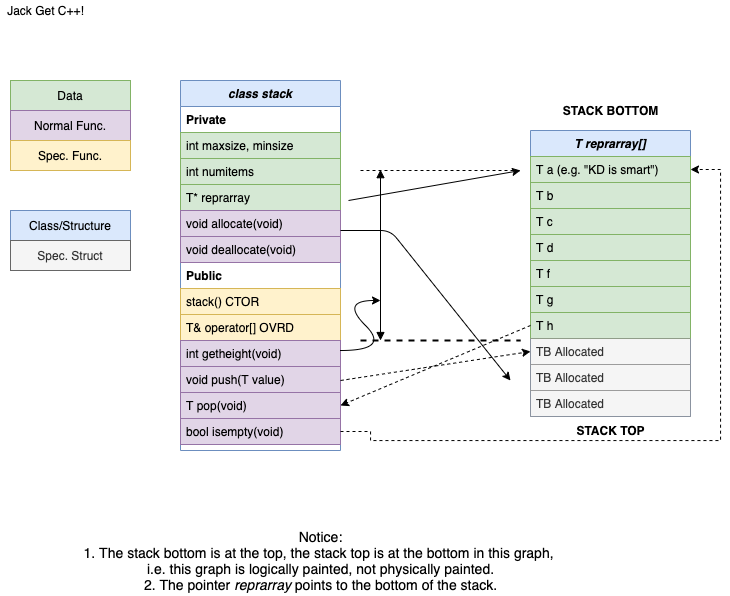

The diagram above was exported from draw.io. Its source (the exported page's mxGraphModel, read from the mxfile embedded in the PNG):
<mxGraphModel dx="1113" dy="693" grid="1" gridSize="10" guides="1" tooltips="1" connect="1" arrows="1" fold="1" page="1" pageScale="1" pageWidth="827" pageHeight="1169" math="0" shadow="0">
  <root>
    <mxCell id="WIyWlLk6GJQsqaUBKTNV-0" />
    <mxCell id="WIyWlLk6GJQsqaUBKTNV-1" parent="WIyWlLk6GJQsqaUBKTNV-0" />
    <mxCell id="zkfFHV4jXpPFQw0GAbJ--0" value="class stack&#10;" style="swimlane;fontStyle=3;align=center;verticalAlign=top;childLayout=stackLayout;horizontal=1;startSize=26;horizontalStack=0;resizeParent=1;resizeLast=0;collapsible=1;marginBottom=0;rounded=0;shadow=0;strokeWidth=1;fillColor=#dae8fc;strokeColor=#6c8ebf;" parent="WIyWlLk6GJQsqaUBKTNV-1" vertex="1">
      <mxGeometry x="220" y="120" width="160" height="370" as="geometry">
        <mxRectangle x="230" y="140" width="160" height="26" as="alternateBounds" />
      </mxGeometry>
    </mxCell>
    <mxCell id="rULciHtAmf2t3PR1jTg--1" value="Private" style="text;align=left;verticalAlign=top;spacingLeft=4;spacingRight=4;overflow=hidden;rotatable=0;points=[[0,0.5],[1,0.5]];portConstraint=eastwest;fontStyle=1" vertex="1" parent="zkfFHV4jXpPFQw0GAbJ--0">
      <mxGeometry y="26" width="160" height="26" as="geometry" />
    </mxCell>
    <mxCell id="rULciHtAmf2t3PR1jTg--0" value="int maxsize, minsize" style="text;align=left;verticalAlign=top;spacingLeft=4;spacingRight=4;overflow=hidden;rotatable=0;points=[[0,0.5],[1,0.5]];portConstraint=eastwest;fillColor=#d5e8d4;strokeColor=#82b366;" vertex="1" parent="zkfFHV4jXpPFQw0GAbJ--0">
      <mxGeometry y="52" width="160" height="26" as="geometry" />
    </mxCell>
    <mxCell id="rULciHtAmf2t3PR1jTg--2" value="int numitems&#10;" style="text;align=left;verticalAlign=top;spacingLeft=4;spacingRight=4;overflow=hidden;rotatable=0;points=[[0,0.5],[1,0.5]];portConstraint=eastwest;fillColor=#d5e8d4;strokeColor=#82b366;" vertex="1" parent="zkfFHV4jXpPFQw0GAbJ--0">
      <mxGeometry y="78" width="160" height="26" as="geometry" />
    </mxCell>
    <mxCell id="zkfFHV4jXpPFQw0GAbJ--1" value="T* reprarray" style="text;align=left;verticalAlign=top;spacingLeft=4;spacingRight=4;overflow=hidden;rotatable=0;points=[[0,0.5],[1,0.5]];portConstraint=eastwest;fillColor=#d5e8d4;strokeColor=#82b366;" parent="zkfFHV4jXpPFQw0GAbJ--0" vertex="1">
      <mxGeometry y="104" width="160" height="26" as="geometry" />
    </mxCell>
    <mxCell id="zkfFHV4jXpPFQw0GAbJ--2" value="void allocate(void)" style="text;align=left;verticalAlign=top;spacingLeft=4;spacingRight=4;overflow=hidden;rotatable=0;points=[[0,0.5],[1,0.5]];portConstraint=eastwest;rounded=0;shadow=0;html=0;fontStyle=0;fillColor=#e1d5e7;strokeColor=#9673a6;" parent="zkfFHV4jXpPFQw0GAbJ--0" vertex="1">
      <mxGeometry y="130" width="160" height="26" as="geometry" />
    </mxCell>
    <mxCell id="rULciHtAmf2t3PR1jTg--3" value="void deallocate(void)&#10;" style="text;align=left;verticalAlign=top;spacingLeft=4;spacingRight=4;overflow=hidden;rotatable=0;points=[[0,0.5],[1,0.5]];portConstraint=eastwest;rounded=0;shadow=0;html=0;fontStyle=0;fillColor=#e1d5e7;strokeColor=#9673a6;" vertex="1" parent="zkfFHV4jXpPFQw0GAbJ--0">
      <mxGeometry y="156" width="160" height="26" as="geometry" />
    </mxCell>
    <mxCell id="rULciHtAmf2t3PR1jTg--4" value="Public" style="text;align=left;verticalAlign=top;spacingLeft=4;spacingRight=4;overflow=hidden;rotatable=0;points=[[0,0.5],[1,0.5]];portConstraint=eastwest;rounded=0;shadow=0;html=0;fontStyle=1" vertex="1" parent="zkfFHV4jXpPFQw0GAbJ--0">
      <mxGeometry y="182" width="160" height="26" as="geometry" />
    </mxCell>
    <mxCell id="rULciHtAmf2t3PR1jTg--5" value="stack() CTOR" style="text;align=left;verticalAlign=top;spacingLeft=4;spacingRight=4;overflow=hidden;rotatable=0;points=[[0,0.5],[1,0.5]];portConstraint=eastwest;rounded=0;shadow=0;html=0;fillColor=#fff2cc;strokeColor=#d6b656;" vertex="1" parent="zkfFHV4jXpPFQw0GAbJ--0">
      <mxGeometry y="208" width="160" height="26" as="geometry" />
    </mxCell>
    <mxCell id="rULciHtAmf2t3PR1jTg--6" value="T&amp; operator[] OVRD" style="text;align=left;verticalAlign=top;spacingLeft=4;spacingRight=4;overflow=hidden;rotatable=0;points=[[0,0.5],[1,0.5]];portConstraint=eastwest;rounded=0;shadow=0;html=0;fillColor=#fff2cc;strokeColor=#d6b656;" vertex="1" parent="zkfFHV4jXpPFQw0GAbJ--0">
      <mxGeometry y="234" width="160" height="26" as="geometry" />
    </mxCell>
    <mxCell id="rULciHtAmf2t3PR1jTg--7" value="int getheight(void)&#10;" style="text;align=left;verticalAlign=top;spacingLeft=4;spacingRight=4;overflow=hidden;rotatable=0;points=[[0,0.5],[1,0.5]];portConstraint=eastwest;rounded=0;shadow=0;html=0;fillColor=#e1d5e7;strokeColor=#9673a6;" vertex="1" parent="zkfFHV4jXpPFQw0GAbJ--0">
      <mxGeometry y="260" width="160" height="26" as="geometry" />
    </mxCell>
    <mxCell id="rULciHtAmf2t3PR1jTg--11" value="void push(T value)" style="text;align=left;verticalAlign=top;spacingLeft=4;spacingRight=4;overflow=hidden;rotatable=0;points=[[0,0.5],[1,0.5]];portConstraint=eastwest;rounded=0;shadow=0;html=0;fillColor=#e1d5e7;strokeColor=#9673a6;" vertex="1" parent="zkfFHV4jXpPFQw0GAbJ--0">
      <mxGeometry y="286" width="160" height="26" as="geometry" />
    </mxCell>
    <mxCell id="rULciHtAmf2t3PR1jTg--12" value="T pop(void)" style="text;align=left;verticalAlign=top;spacingLeft=4;spacingRight=4;overflow=hidden;rotatable=0;points=[[0,0.5],[1,0.5]];portConstraint=eastwest;rounded=0;shadow=0;html=0;fillColor=#e1d5e7;strokeColor=#9673a6;" vertex="1" parent="zkfFHV4jXpPFQw0GAbJ--0">
      <mxGeometry y="312" width="160" height="26" as="geometry" />
    </mxCell>
    <mxCell id="zkfFHV4jXpPFQw0GAbJ--3" value="bool isempty(void)" style="text;align=left;verticalAlign=top;spacingLeft=4;spacingRight=4;overflow=hidden;rotatable=0;points=[[0,0.5],[1,0.5]];portConstraint=eastwest;rounded=0;shadow=0;html=0;fillColor=#e1d5e7;strokeColor=#9673a6;" parent="zkfFHV4jXpPFQw0GAbJ--0" vertex="1">
      <mxGeometry y="338" width="160" height="26" as="geometry" />
    </mxCell>
    <mxCell id="rULciHtAmf2t3PR1jTg--8" value="Data" style="rounded=0;whiteSpace=wrap;html=1;fillColor=#d5e8d4;strokeColor=#82b366;" vertex="1" parent="WIyWlLk6GJQsqaUBKTNV-1">
      <mxGeometry x="50" y="120" width="120" height="30" as="geometry" />
    </mxCell>
    <mxCell id="rULciHtAmf2t3PR1jTg--10" value="Normal Func." style="rounded=0;whiteSpace=wrap;html=1;fillColor=#e1d5e7;strokeColor=#9673a6;" vertex="1" parent="WIyWlLk6GJQsqaUBKTNV-1">
      <mxGeometry x="50" y="150" width="120" height="30" as="geometry" />
    </mxCell>
    <mxCell id="rULciHtAmf2t3PR1jTg--13" value="Spec. Func." style="rounded=0;whiteSpace=wrap;html=1;fillColor=#fff2cc;strokeColor=#d6b656;" vertex="1" parent="WIyWlLk6GJQsqaUBKTNV-1">
      <mxGeometry x="50" y="180" width="120" height="30" as="geometry" />
    </mxCell>
    <mxCell id="rULciHtAmf2t3PR1jTg--17" value="Class/Structure" style="rounded=0;whiteSpace=wrap;html=1;fillColor=#dae8fc;strokeColor=#6c8ebf;" vertex="1" parent="WIyWlLk6GJQsqaUBKTNV-1">
      <mxGeometry x="50" y="250" width="120" height="30" as="geometry" />
    </mxCell>
    <mxCell id="rULciHtAmf2t3PR1jTg--18" value="Spec. Struct" style="rounded=0;whiteSpace=wrap;html=1;fillColor=#f5f5f5;strokeColor=#666666;fontColor=#333333;" vertex="1" parent="WIyWlLk6GJQsqaUBKTNV-1">
      <mxGeometry x="50" y="280" width="120" height="30" as="geometry" />
    </mxCell>
    <mxCell id="rULciHtAmf2t3PR1jTg--20" value="T reprarray[]" style="swimlane;fontStyle=3;align=center;verticalAlign=top;childLayout=stackLayout;horizontal=1;startSize=26;horizontalStack=0;resizeParent=1;resizeLast=0;collapsible=1;marginBottom=0;rounded=0;shadow=0;strokeWidth=1;fillColor=#dae8fc;strokeColor=#6c8ebf;" vertex="1" parent="WIyWlLk6GJQsqaUBKTNV-1">
      <mxGeometry x="570" y="170" width="160" height="286" as="geometry">
        <mxRectangle x="230" y="140" width="160" height="26" as="alternateBounds" />
      </mxGeometry>
    </mxCell>
    <mxCell id="rULciHtAmf2t3PR1jTg--22" value="T a (e.g. &quot;KD is smart&quot;)" style="text;align=left;verticalAlign=top;spacingLeft=4;spacingRight=4;overflow=hidden;rotatable=0;points=[[0,0.5],[1,0.5]];portConstraint=eastwest;fillColor=#d5e8d4;strokeColor=#82b366;" vertex="1" parent="rULciHtAmf2t3PR1jTg--20">
      <mxGeometry y="26" width="160" height="26" as="geometry" />
    </mxCell>
    <mxCell id="rULciHtAmf2t3PR1jTg--23" value="T b" style="text;align=left;verticalAlign=top;spacingLeft=4;spacingRight=4;overflow=hidden;rotatable=0;points=[[0,0.5],[1,0.5]];portConstraint=eastwest;fillColor=#d5e8d4;strokeColor=#82b366;" vertex="1" parent="rULciHtAmf2t3PR1jTg--20">
      <mxGeometry y="52" width="160" height="26" as="geometry" />
    </mxCell>
    <mxCell id="rULciHtAmf2t3PR1jTg--24" value="T c" style="text;align=left;verticalAlign=top;spacingLeft=4;spacingRight=4;overflow=hidden;rotatable=0;points=[[0,0.5],[1,0.5]];portConstraint=eastwest;fillColor=#d5e8d4;strokeColor=#82b366;" vertex="1" parent="rULciHtAmf2t3PR1jTg--20">
      <mxGeometry y="78" width="160" height="26" as="geometry" />
    </mxCell>
    <mxCell id="rULciHtAmf2t3PR1jTg--39" value="T d" style="text;align=left;verticalAlign=top;spacingLeft=4;spacingRight=4;overflow=hidden;rotatable=0;points=[[0,0.5],[1,0.5]];portConstraint=eastwest;fillColor=#d5e8d4;strokeColor=#82b366;" vertex="1" parent="rULciHtAmf2t3PR1jTg--20">
      <mxGeometry y="104" width="160" height="26" as="geometry" />
    </mxCell>
    <mxCell id="rULciHtAmf2t3PR1jTg--40" value="T f" style="text;align=left;verticalAlign=top;spacingLeft=4;spacingRight=4;overflow=hidden;rotatable=0;points=[[0,0.5],[1,0.5]];portConstraint=eastwest;fillColor=#d5e8d4;strokeColor=#82b366;" vertex="1" parent="rULciHtAmf2t3PR1jTg--20">
      <mxGeometry y="130" width="160" height="26" as="geometry" />
    </mxCell>
    <mxCell id="rULciHtAmf2t3PR1jTg--41" value="T g" style="text;align=left;verticalAlign=top;spacingLeft=4;spacingRight=4;overflow=hidden;rotatable=0;points=[[0,0.5],[1,0.5]];portConstraint=eastwest;fillColor=#d5e8d4;strokeColor=#82b366;" vertex="1" parent="rULciHtAmf2t3PR1jTg--20">
      <mxGeometry y="156" width="160" height="26" as="geometry" />
    </mxCell>
    <mxCell id="rULciHtAmf2t3PR1jTg--42" value="T h" style="text;align=left;verticalAlign=top;spacingLeft=4;spacingRight=4;overflow=hidden;rotatable=0;points=[[0,0.5],[1,0.5]];portConstraint=eastwest;fillColor=#d5e8d4;strokeColor=#82b366;" vertex="1" parent="rULciHtAmf2t3PR1jTg--20">
      <mxGeometry y="182" width="160" height="26" as="geometry" />
    </mxCell>
    <mxCell id="rULciHtAmf2t3PR1jTg--56" value="TB Allocated" style="text;align=left;verticalAlign=top;spacingLeft=4;spacingRight=4;overflow=hidden;rotatable=0;points=[[0,0.5],[1,0.5]];portConstraint=eastwest;dashed=1;dashPattern=1 1;fillColor=#f5f5f5;strokeColor=#666666;fontColor=#333333;" vertex="1" parent="rULciHtAmf2t3PR1jTg--20">
      <mxGeometry y="208" width="160" height="26" as="geometry" />
    </mxCell>
    <mxCell id="rULciHtAmf2t3PR1jTg--62" value="TB Allocated" style="text;align=left;verticalAlign=top;spacingLeft=4;spacingRight=4;overflow=hidden;rotatable=0;points=[[0,0.5],[1,0.5]];portConstraint=eastwest;dashed=1;dashPattern=1 1;fillColor=#f5f5f5;strokeColor=#666666;fontColor=#333333;" vertex="1" parent="rULciHtAmf2t3PR1jTg--20">
      <mxGeometry y="234" width="160" height="26" as="geometry" />
    </mxCell>
    <mxCell id="rULciHtAmf2t3PR1jTg--63" value="TB Allocated" style="text;align=left;verticalAlign=top;spacingLeft=4;spacingRight=4;overflow=hidden;rotatable=0;points=[[0,0.5],[1,0.5]];portConstraint=eastwest;dashed=1;dashPattern=1 1;fillColor=#f5f5f5;strokeColor=#666666;fontColor=#333333;" vertex="1" parent="rULciHtAmf2t3PR1jTg--20">
      <mxGeometry y="260" width="160" height="26" as="geometry" />
    </mxCell>
    <mxCell id="rULciHtAmf2t3PR1jTg--46" value="" style="curved=1;endArrow=classic;html=1;" edge="1" parent="WIyWlLk6GJQsqaUBKTNV-1">
      <mxGeometry width="50" height="50" relative="1" as="geometry">
        <mxPoint x="380" y="390" as="sourcePoint" />
        <mxPoint x="420" y="340" as="targetPoint" />
        <Array as="points">
          <mxPoint x="430" y="390" />
          <mxPoint x="380" y="340" />
        </Array>
      </mxGeometry>
    </mxCell>
    <mxCell id="rULciHtAmf2t3PR1jTg--57" value="" style="endArrow=block;startArrow=block;endFill=1;startFill=1;html=1;" edge="1" parent="WIyWlLk6GJQsqaUBKTNV-1">
      <mxGeometry width="160" relative="1" as="geometry">
        <mxPoint x="420" y="209.17000000000002" as="sourcePoint" />
        <mxPoint x="420" y="380" as="targetPoint" />
      </mxGeometry>
    </mxCell>
    <mxCell id="rULciHtAmf2t3PR1jTg--58" value="" style="endArrow=none;dashed=1;html=1;" edge="1" parent="WIyWlLk6GJQsqaUBKTNV-1">
      <mxGeometry width="50" height="50" relative="1" as="geometry">
        <mxPoint x="400" y="210" as="sourcePoint" />
        <mxPoint x="560" y="210" as="targetPoint" />
      </mxGeometry>
    </mxCell>
    <mxCell id="rULciHtAmf2t3PR1jTg--59" value="" style="endArrow=none;dashed=1;html=1;strokeWidth=2;" edge="1" parent="WIyWlLk6GJQsqaUBKTNV-1">
      <mxGeometry width="50" height="50" relative="1" as="geometry">
        <mxPoint x="400" y="380" as="sourcePoint" />
        <mxPoint x="560" y="380" as="targetPoint" />
      </mxGeometry>
    </mxCell>
    <mxCell id="rULciHtAmf2t3PR1jTg--60" value="&lt;b&gt;STACK BOTTOM&lt;/b&gt;" style="text;html=1;resizable=0;autosize=1;align=center;verticalAlign=middle;points=[];fillColor=none;strokeColor=none;rounded=0;dashed=1;dashPattern=1 1;" vertex="1" parent="WIyWlLk6GJQsqaUBKTNV-1">
      <mxGeometry x="595" y="140" width="110" height="20" as="geometry" />
    </mxCell>
    <mxCell id="rULciHtAmf2t3PR1jTg--61" value="&lt;b&gt;STACK TOP&lt;/b&gt;" style="text;html=1;resizable=0;autosize=1;align=center;verticalAlign=middle;points=[];fillColor=none;strokeColor=none;rounded=0;dashed=1;dashPattern=1 1;" vertex="1" parent="WIyWlLk6GJQsqaUBKTNV-1">
      <mxGeometry x="610" y="460" width="80" height="20" as="geometry" />
    </mxCell>
    <mxCell id="rULciHtAmf2t3PR1jTg--64" value="" style="endArrow=classic;html=1;dashed=1;entryX=0;entryY=0.5;entryDx=0;entryDy=0;" edge="1" parent="WIyWlLk6GJQsqaUBKTNV-1" target="rULciHtAmf2t3PR1jTg--56">
      <mxGeometry width="50" height="50" relative="1" as="geometry">
        <mxPoint x="380" y="420" as="sourcePoint" />
        <mxPoint x="560" y="390" as="targetPoint" />
      </mxGeometry>
    </mxCell>
    <mxCell id="rULciHtAmf2t3PR1jTg--65" value="" style="endArrow=classic;html=1;dashed=1;entryX=1;entryY=0.5;entryDx=0;entryDy=0;exitX=0;exitY=0.5;exitDx=0;exitDy=0;" edge="1" parent="WIyWlLk6GJQsqaUBKTNV-1" source="rULciHtAmf2t3PR1jTg--42" target="rULciHtAmf2t3PR1jTg--12">
      <mxGeometry width="50" height="50" relative="1" as="geometry">
        <mxPoint x="560" y="364" as="sourcePoint" />
        <mxPoint x="390" y="440" as="targetPoint" />
      </mxGeometry>
    </mxCell>
    <mxCell id="rULciHtAmf2t3PR1jTg--70" style="edgeStyle=orthogonalEdgeStyle;rounded=0;orthogonalLoop=1;jettySize=auto;html=1;exitX=1;exitY=0.5;exitDx=0;exitDy=0;entryX=1;entryY=0.5;entryDx=0;entryDy=0;dashed=1;" edge="1" parent="WIyWlLk6GJQsqaUBKTNV-1" source="zkfFHV4jXpPFQw0GAbJ--3" target="rULciHtAmf2t3PR1jTg--22">
      <mxGeometry relative="1" as="geometry">
        <Array as="points">
          <mxPoint x="410" y="471" />
          <mxPoint x="410" y="480" />
          <mxPoint x="760" y="480" />
          <mxPoint x="760" y="209" />
        </Array>
      </mxGeometry>
    </mxCell>
    <mxCell id="rULciHtAmf2t3PR1jTg--72" value="" style="endArrow=classic;html=1;" edge="1" parent="WIyWlLk6GJQsqaUBKTNV-1">
      <mxGeometry width="50" height="50" relative="1" as="geometry">
        <mxPoint x="380" y="270" as="sourcePoint" />
        <mxPoint x="550" y="420" as="targetPoint" />
        <Array as="points">
          <mxPoint x="430" y="270" />
        </Array>
      </mxGeometry>
    </mxCell>
    <mxCell id="rULciHtAmf2t3PR1jTg--76" value="" style="endArrow=classic;html=1;" edge="1" parent="WIyWlLk6GJQsqaUBKTNV-1">
      <mxGeometry width="50" height="50" relative="1" as="geometry">
        <mxPoint x="388" y="240" as="sourcePoint" />
        <mxPoint x="560" y="210" as="targetPoint" />
      </mxGeometry>
    </mxCell>
    <mxCell id="rULciHtAmf2t3PR1jTg--77" value="Jack Get C++!" style="text;html=1;align=center;verticalAlign=middle;resizable=0;points=[];autosize=1;" vertex="1" parent="WIyWlLk6GJQsqaUBKTNV-1">
      <mxGeometry x="40" y="40" width="90" height="20" as="geometry" />
    </mxCell>
    <mxCell id="rULciHtAmf2t3PR1jTg--78" value="&lt;font style=&quot;font-size: 14px&quot;&gt;Notice:&lt;br&gt;1. The stack bottom is at the top, the stack top is at the bottom in this graph,&amp;nbsp;&lt;br&gt;i.e. this graph is logically painted, not physically painted.&lt;br&gt;2. The pointer &lt;i&gt;reprarray&lt;/i&gt;&amp;nbsp;points to the bottom of the stack.&lt;/font&gt;" style="text;html=1;align=center;verticalAlign=middle;resizable=0;points=[];autosize=1;" vertex="1" parent="WIyWlLk6GJQsqaUBKTNV-1">
      <mxGeometry x="115" y="565" width="490" height="70" as="geometry" />
    </mxCell>
  </root>
</mxGraphModel>